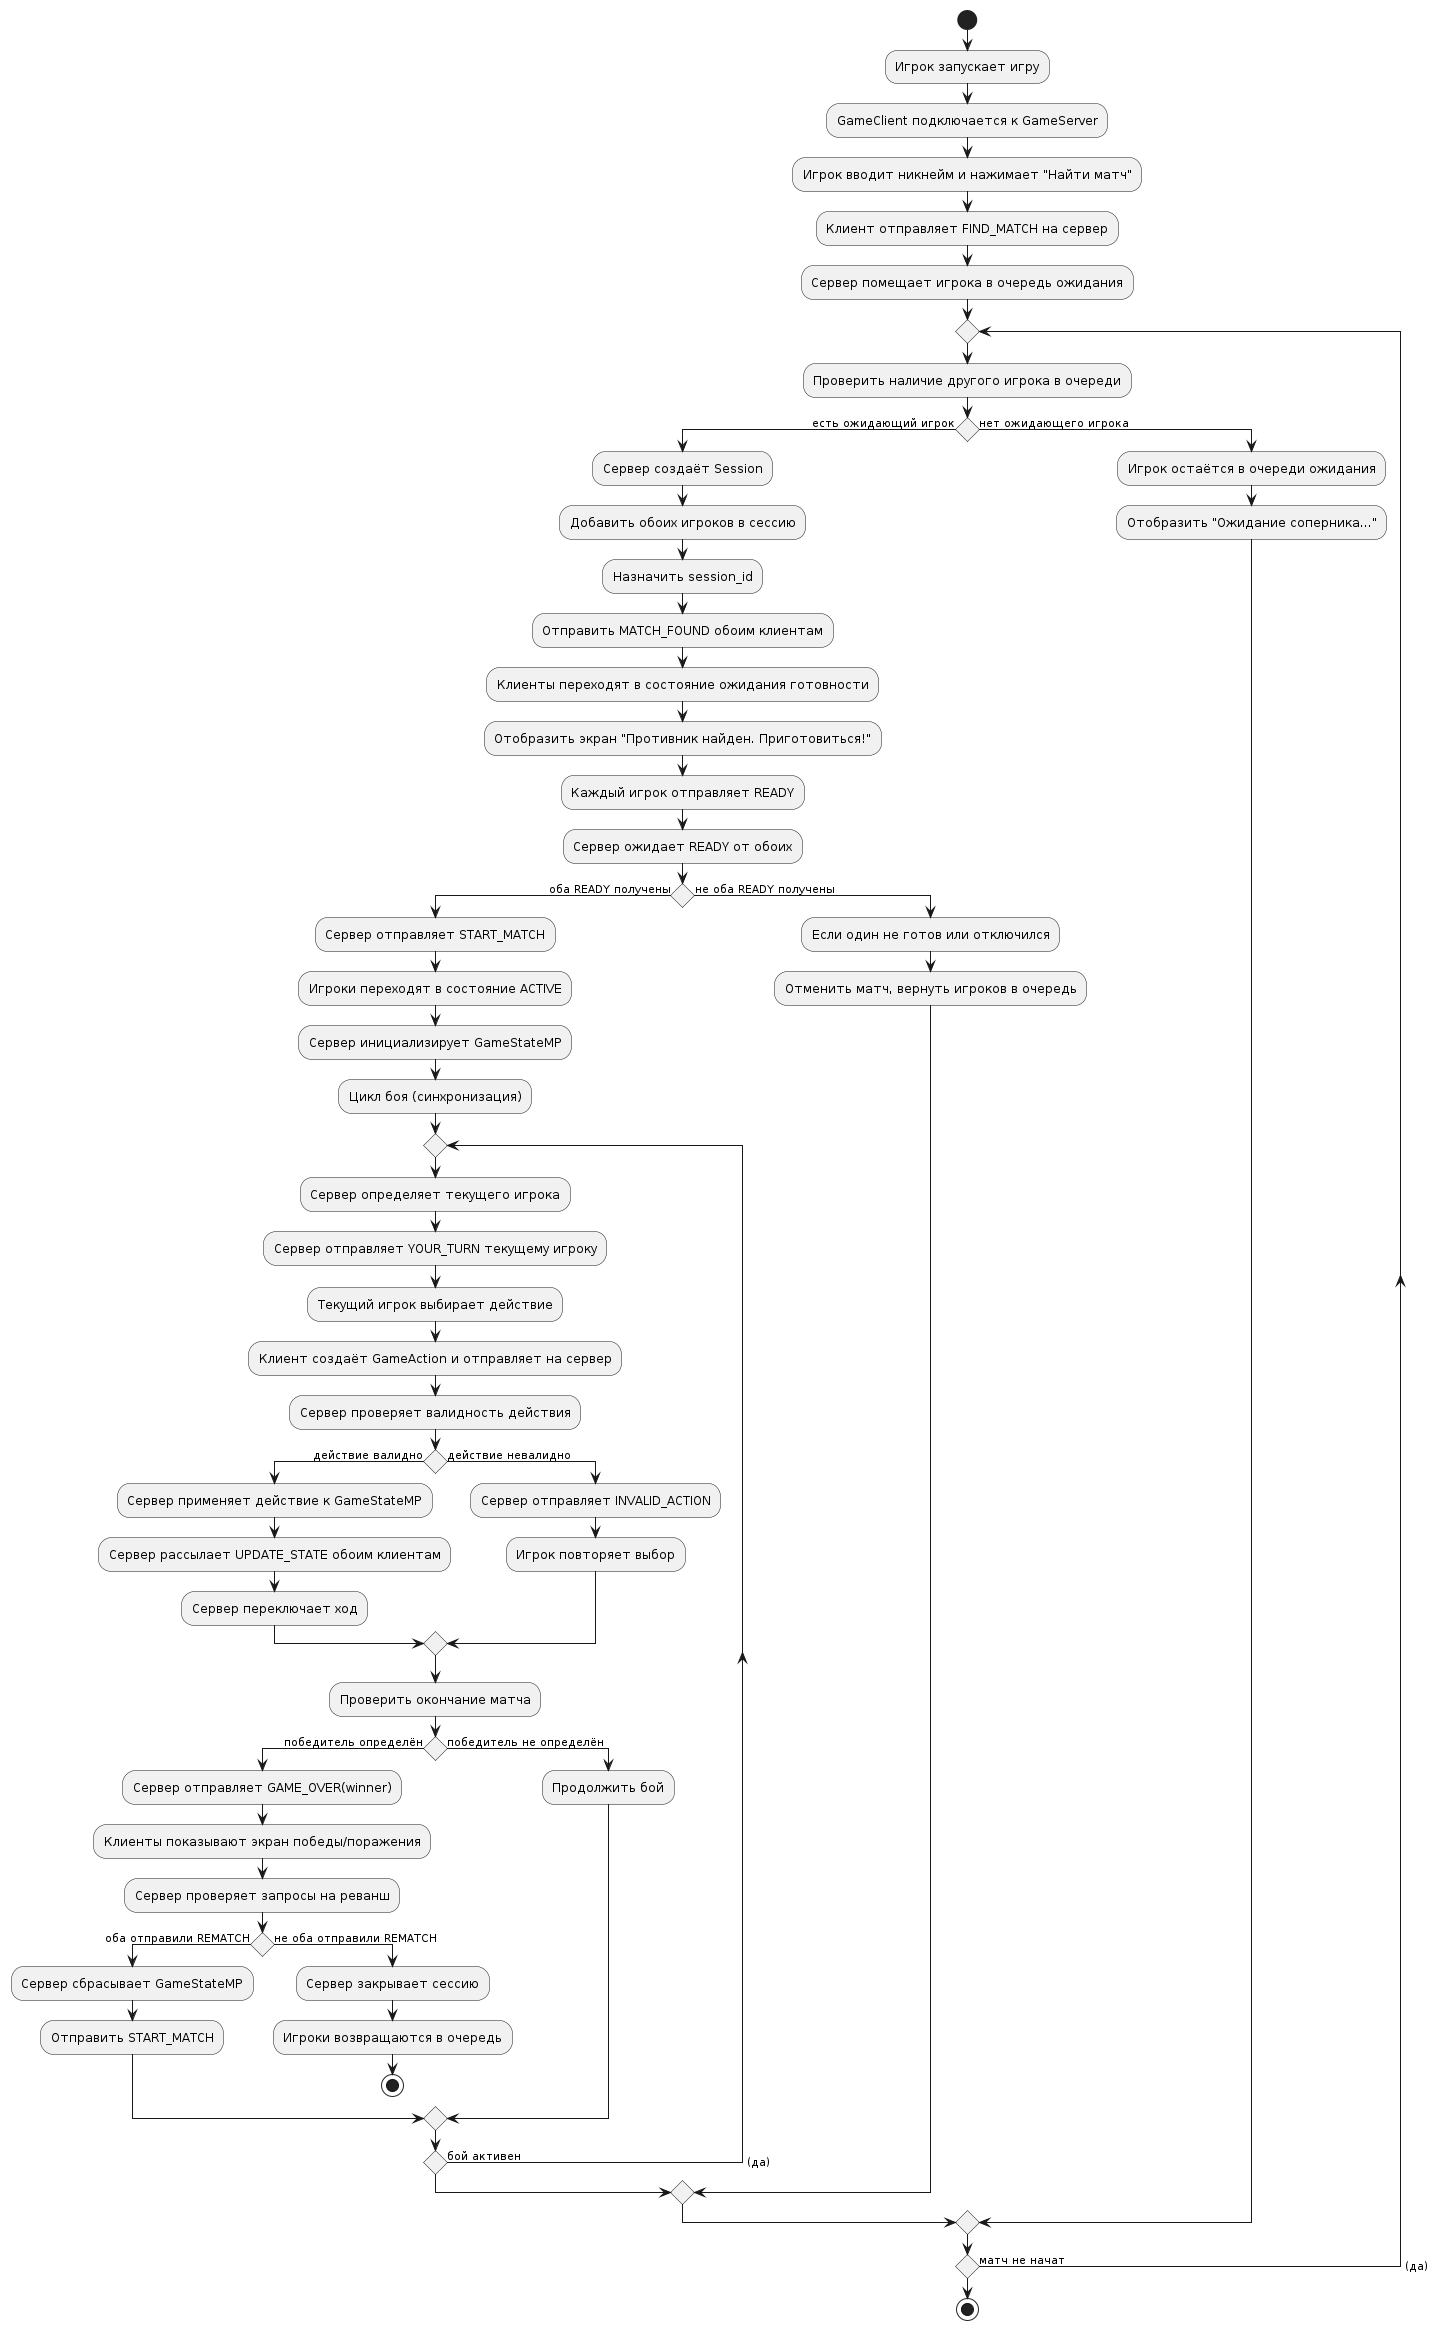

The diagram above was rendered by PlantUML. Its source (embedded in the PNG):
@startuml
start
:Игрок запускает игру;
:GameClient подключается к GameServer;
:Игрок вводит никнейм и нажимает "Найти матч";
:Клиент отправляет FIND_MATCH на сервер;

:Сервер помещает игрока в очередь ожидания;
repeat
  :Проверить наличие другого игрока в очереди;
  if () then (есть ожидающий игрок)
    :Сервер создаёт Session;
    :Добавить обоих игроков в сессию;
    :Назначить session_id;
    :Отправить MATCH_FOUND обоим клиентам;
    :Клиенты переходят в состояние ожидания готовности;
    :Отобразить экран "Противник найден. Приготовиться!";
    
    :Каждый игрок отправляет READY;
    :Сервер ожидает READY от обоих;
    if () then (оба READY получены)
      :Сервер отправляет START_MATCH;
      :Игроки переходят в состояние ACTIVE;
      
      :Сервер инициализирует GameStateMP;
      :Цикл боя (синхронизация);
      
      repeat
        :Сервер определяет текущего игрока;
        :Сервер отправляет YOUR_TURN текущему игроку;
        :Текущий игрок выбирает действие;
        :Клиент создаёт GameAction и отправляет на сервер;
        :Сервер проверяет валидность действия;
        if () then (действие валидно)
          :Сервер применяет действие к GameStateMP;
          :Сервер рассылает UPDATE_STATE обоим клиентам;
          :Сервер переключает ход;
        else (действие невалидно)
          :Сервер отправляет INVALID_ACTION;
          :Игрок повторяет выбор;
        endif
        :Проверить окончание матча;
        if () then (победитель определён)
          :Сервер отправляет GAME_OVER(winner);
          :Клиенты показывают экран победы/поражения;
          :Сервер проверяет запросы на реванш;
          if () then (оба отправили REMATCH)
            :Сервер сбрасывает GameStateMP;
            :Отправить START_MATCH;
          else (не оба отправили REMATCH)
            :Сервер закрывает сессию;
            :Игроки возвращаются в очередь;
            stop
          endif
        else (победитель не определён)
          :Продолжить бой;
        endif
      repeat while () is (бой активен) -> (да)
      
    else (не оба READY получены)
      :Если один не готов или отключился;
      :Отменить матч, вернуть игроков в очередь;
    endif
  else (нет ожидающего игрока)
    :Игрок остаётся в очереди ожидания;
    :Отобразить "Ожидание соперника...";
  endif
repeat while () is (матч не начат) -> (да)
stop
@enduml